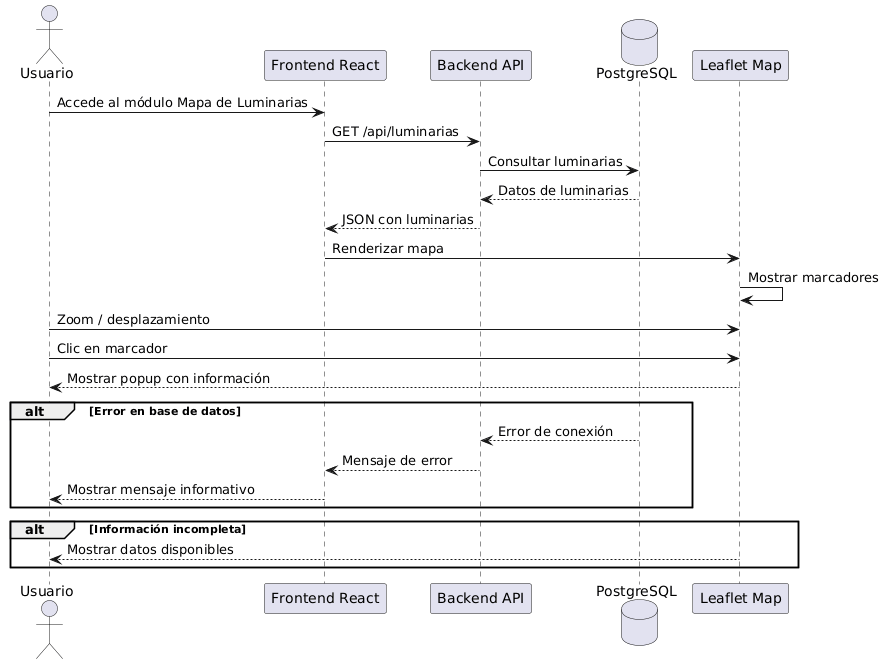

The diagram above was rendered by PlantUML. Its source (embedded in the PNG):
@startuml
actor Usuario
participant "Frontend React" as Frontend
participant "Backend API" as Backend
database "PostgreSQL" as DB
participant "Leaflet Map" as Map

Usuario -> Frontend : Accede al módulo Mapa de Luminarias
Frontend -> Backend : GET /api/luminarias
Backend -> DB : Consultar luminarias
DB --> Backend : Datos de luminarias
Backend --> Frontend : JSON con luminarias

Frontend -> Map : Renderizar mapa
Map -> Map : Mostrar marcadores

Usuario -> Map : Zoom / desplazamiento
Usuario -> Map : Clic en marcador
Map --> Usuario : Mostrar popup con información

alt Error en base de datos
    DB --> Backend : Error de conexión
    Backend --> Frontend : Mensaje de error
    Frontend --> Usuario : Mostrar mensaje informativo
end

alt Información incompleta
    Map --> Usuario : Mostrar datos disponibles
end
@enduml